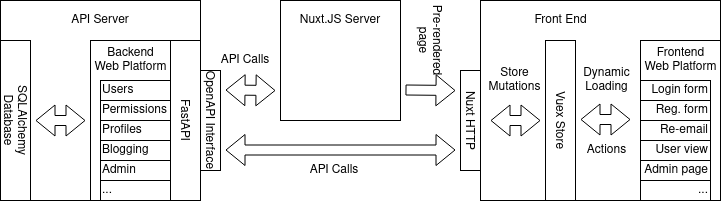

The diagram above was exported from draw.io. Its source (the exported page's mxGraphModel, read from the mxfile embedded in the PNG):
<mxGraphModel dx="1400" dy="784" grid="1" gridSize="10" guides="1" tooltips="1" connect="1" arrows="1" fold="1" page="1" pageScale="1" pageWidth="827" pageHeight="1169" math="0" shadow="0">
  <root>
    <mxCell id="0" />
    <mxCell id="1" parent="0" />
    <mxCell id="OxxmNbKQczkrGN0cfkNp-1" value="" style="rounded=0;whiteSpace=wrap;html=1;strokeColor=none;" vertex="1" parent="1">
      <mxGeometry x="80" y="120" width="720" height="200" as="geometry" />
    </mxCell>
    <mxCell id="6KH2k8TQH7l1zSb0oPUQ-1" value="" style="rounded=0;whiteSpace=wrap;html=1;" parent="1" vertex="1">
      <mxGeometry x="80" y="120" width="200" height="200" as="geometry" />
    </mxCell>
    <mxCell id="6KH2k8TQH7l1zSb0oPUQ-3" value="API Server" style="text;html=1;strokeColor=none;fillColor=none;align=center;verticalAlign=middle;whiteSpace=wrap;rounded=0;" parent="1" vertex="1">
      <mxGeometry x="145" y="130" width="70" height="20" as="geometry" />
    </mxCell>
    <mxCell id="6KH2k8TQH7l1zSb0oPUQ-7" value="" style="rounded=0;whiteSpace=wrap;html=1;" parent="1" vertex="1">
      <mxGeometry x="250" y="160" width="30" height="160" as="geometry" />
    </mxCell>
    <mxCell id="6KH2k8TQH7l1zSb0oPUQ-9" value="" style="rounded=0;whiteSpace=wrap;html=1;" parent="1" vertex="1">
      <mxGeometry x="80" y="160" width="30" height="160" as="geometry" />
    </mxCell>
    <mxCell id="6KH2k8TQH7l1zSb0oPUQ-10" value="SQLAlchemy Database" style="text;html=1;strokeColor=none;fillColor=none;align=center;verticalAlign=middle;whiteSpace=wrap;rounded=0;rotation=90;" parent="1" vertex="1">
      <mxGeometry x="75" y="230" width="40" height="20" as="geometry" />
    </mxCell>
    <mxCell id="6KH2k8TQH7l1zSb0oPUQ-11" value="" style="rounded=0;whiteSpace=wrap;html=1;" parent="1" vertex="1">
      <mxGeometry x="170" y="160" width="80" height="160" as="geometry" />
    </mxCell>
    <mxCell id="6KH2k8TQH7l1zSb0oPUQ-12" value="FastAPI" style="text;html=1;strokeColor=none;fillColor=none;align=center;verticalAlign=middle;whiteSpace=wrap;rounded=0;rotation=90;" parent="1" vertex="1">
      <mxGeometry x="245" y="230" width="40" height="20" as="geometry" />
    </mxCell>
    <mxCell id="6KH2k8TQH7l1zSb0oPUQ-15" value="Backend Web Platform" style="text;html=1;strokeColor=none;fillColor=none;align=center;verticalAlign=middle;whiteSpace=wrap;rounded=0;" parent="1" vertex="1">
      <mxGeometry x="172.5" y="170" width="75" height="20" as="geometry" />
    </mxCell>
    <mxCell id="6KH2k8TQH7l1zSb0oPUQ-17" value="" style="shape=flexArrow;endArrow=classic;startArrow=classic;html=1;" parent="1" edge="1">
      <mxGeometry width="50" height="50" relative="1" as="geometry">
        <mxPoint x="115" y="240" as="sourcePoint" />
        <mxPoint x="165" y="240" as="targetPoint" />
      </mxGeometry>
    </mxCell>
    <mxCell id="6KH2k8TQH7l1zSb0oPUQ-18" value="&lt;div align=&quot;left&quot;&gt;Users&lt;/div&gt;" style="rounded=0;whiteSpace=wrap;html=1;align=left;" parent="1" vertex="1">
      <mxGeometry x="180" y="200" width="70" height="20" as="geometry" />
    </mxCell>
    <mxCell id="6KH2k8TQH7l1zSb0oPUQ-19" value="Permissions" style="rounded=0;whiteSpace=wrap;html=1;align=left;" parent="1" vertex="1">
      <mxGeometry x="180" y="220" width="70" height="20" as="geometry" />
    </mxCell>
    <mxCell id="6KH2k8TQH7l1zSb0oPUQ-20" value="Profiles" style="rounded=0;whiteSpace=wrap;html=1;align=left;" parent="1" vertex="1">
      <mxGeometry x="180" y="240" width="70" height="20" as="geometry" />
    </mxCell>
    <mxCell id="6KH2k8TQH7l1zSb0oPUQ-21" value="Blogging" style="rounded=0;whiteSpace=wrap;html=1;align=left;" parent="1" vertex="1">
      <mxGeometry x="180" y="260" width="70" height="20" as="geometry" />
    </mxCell>
    <mxCell id="6KH2k8TQH7l1zSb0oPUQ-22" value="Admin" style="rounded=0;whiteSpace=wrap;html=1;align=left;" parent="1" vertex="1">
      <mxGeometry x="180" y="280" width="70" height="20" as="geometry" />
    </mxCell>
    <mxCell id="6KH2k8TQH7l1zSb0oPUQ-23" value="..." style="rounded=0;whiteSpace=wrap;html=1;align=left;" parent="1" vertex="1">
      <mxGeometry x="180" y="300" width="70" height="20" as="geometry" />
    </mxCell>
    <mxCell id="6KH2k8TQH7l1zSb0oPUQ-25" value="" style="shape=flexArrow;endArrow=classic;startArrow=classic;html=1;" parent="1" edge="1">
      <mxGeometry width="50" height="50" relative="1" as="geometry">
        <mxPoint x="305" y="209.5" as="sourcePoint" />
        <mxPoint x="355" y="210" as="targetPoint" />
      </mxGeometry>
    </mxCell>
    <mxCell id="6KH2k8TQH7l1zSb0oPUQ-27" value="" style="rounded=0;whiteSpace=wrap;html=1;" parent="1" vertex="1">
      <mxGeometry x="280" y="190" width="20" height="100" as="geometry" />
    </mxCell>
    <mxCell id="6KH2k8TQH7l1zSb0oPUQ-28" value="&lt;div&gt;OpenAPI Interface&lt;/div&gt;" style="text;html=1;strokeColor=none;fillColor=none;align=center;verticalAlign=middle;whiteSpace=wrap;rounded=0;rotation=90;" parent="1" vertex="1">
      <mxGeometry x="235" y="230" width="110" height="20" as="geometry" />
    </mxCell>
    <mxCell id="6KH2k8TQH7l1zSb0oPUQ-29" value="" style="rounded=0;whiteSpace=wrap;html=1;" parent="1" vertex="1">
      <mxGeometry x="360" y="120" width="120" height="120" as="geometry" />
    </mxCell>
    <mxCell id="6KH2k8TQH7l1zSb0oPUQ-30" value="Nuxt.JS Server" style="text;html=1;strokeColor=none;fillColor=none;align=center;verticalAlign=middle;whiteSpace=wrap;rounded=0;" parent="1" vertex="1">
      <mxGeometry x="375" y="130" width="90" height="20" as="geometry" />
    </mxCell>
    <mxCell id="6KH2k8TQH7l1zSb0oPUQ-32" value="" style="shape=flexArrow;endArrow=classic;startArrow=none;html=1;startFill=0;" parent="1" edge="1">
      <mxGeometry width="50" height="50" relative="1" as="geometry">
        <mxPoint x="485" y="209.5" as="sourcePoint" />
        <mxPoint x="535" y="210" as="targetPoint" />
      </mxGeometry>
    </mxCell>
    <mxCell id="6KH2k8TQH7l1zSb0oPUQ-33" value="&lt;div&gt;Pre-rendered page&lt;/div&gt;" style="text;html=1;strokeColor=none;fillColor=none;align=center;verticalAlign=middle;whiteSpace=wrap;rounded=0;rotation=90;" parent="1" vertex="1">
      <mxGeometry x="470" y="150" width="80" height="20" as="geometry" />
    </mxCell>
    <mxCell id="6KH2k8TQH7l1zSb0oPUQ-35" value="" style="shape=flexArrow;endArrow=classic;startArrow=classic;html=1;" parent="1" edge="1">
      <mxGeometry width="50" height="50" relative="1" as="geometry">
        <mxPoint x="305" y="269.5" as="sourcePoint" />
        <mxPoint x="535" y="269.5" as="targetPoint" />
      </mxGeometry>
    </mxCell>
    <mxCell id="6KH2k8TQH7l1zSb0oPUQ-36" value="API Calls" style="text;html=1;strokeColor=none;fillColor=none;align=center;verticalAlign=middle;whiteSpace=wrap;rounded=0;" parent="1" vertex="1">
      <mxGeometry x="374" y="280" width="80" height="20" as="geometry" />
    </mxCell>
    <mxCell id="6KH2k8TQH7l1zSb0oPUQ-37" value="API Calls" style="text;html=1;strokeColor=none;fillColor=none;align=center;verticalAlign=middle;whiteSpace=wrap;rounded=0;" parent="1" vertex="1">
      <mxGeometry x="285" y="170" width="80" height="20" as="geometry" />
    </mxCell>
    <mxCell id="ktie3Z6R5vye2ELSGWST-2" value="" style="rounded=0;whiteSpace=wrap;html=1;" parent="1" vertex="1">
      <mxGeometry x="560" y="120" width="240" height="200" as="geometry" />
    </mxCell>
    <mxCell id="6KH2k8TQH7l1zSb0oPUQ-6" value="&lt;div&gt;Front End&lt;/div&gt;" style="text;html=1;strokeColor=none;fillColor=none;align=center;verticalAlign=middle;whiteSpace=wrap;rounded=0;" parent="1" vertex="1">
      <mxGeometry x="592.5" y="130" width="95" height="20" as="geometry" />
    </mxCell>
    <mxCell id="ktie3Z6R5vye2ELSGWST-3" value="" style="rounded=0;whiteSpace=wrap;html=1;" parent="1" vertex="1">
      <mxGeometry x="625" y="160" width="30" height="160" as="geometry" />
    </mxCell>
    <mxCell id="ktie3Z6R5vye2ELSGWST-4" value="Vuex Store" style="text;html=1;strokeColor=none;fillColor=none;align=center;verticalAlign=middle;whiteSpace=wrap;rounded=0;rotation=90;" parent="1" vertex="1">
      <mxGeometry x="600" y="230" width="80" height="20" as="geometry" />
    </mxCell>
    <mxCell id="ktie3Z6R5vye2ELSGWST-7" value="" style="rounded=0;whiteSpace=wrap;html=1;" parent="1" vertex="1">
      <mxGeometry x="540" y="190" width="20" height="100" as="geometry" />
    </mxCell>
    <mxCell id="ktie3Z6R5vye2ELSGWST-5" value="&lt;div&gt;Nuxt HTTP&lt;/div&gt;" style="text;html=1;strokeColor=none;fillColor=none;align=center;verticalAlign=middle;whiteSpace=wrap;rounded=0;rotation=90;" parent="1" vertex="1">
      <mxGeometry x="517.5" y="230" width="65" height="20" as="geometry" />
    </mxCell>
    <mxCell id="ktie3Z6R5vye2ELSGWST-8" value="" style="shape=flexArrow;endArrow=classic;startArrow=classic;html=1;" parent="1" edge="1">
      <mxGeometry width="50" height="50" relative="1" as="geometry">
        <mxPoint x="570" y="240" as="sourcePoint" />
        <mxPoint x="620" y="240" as="targetPoint" />
      </mxGeometry>
    </mxCell>
    <mxCell id="ktie3Z6R5vye2ELSGWST-9" value="&lt;div&gt;Store Mutations&lt;/div&gt;" style="text;html=1;strokeColor=none;fillColor=none;align=center;verticalAlign=middle;whiteSpace=wrap;rounded=0;rotation=0;" parent="1" vertex="1">
      <mxGeometry x="562.5" y="190" width="62.5" height="20" as="geometry" />
    </mxCell>
    <mxCell id="ktie3Z6R5vye2ELSGWST-10" value="" style="shape=flexArrow;endArrow=classic;startArrow=classic;html=1;" parent="1" edge="1">
      <mxGeometry width="50" height="50" relative="1" as="geometry">
        <mxPoint x="660" y="239" as="sourcePoint" />
        <mxPoint x="710" y="239" as="targetPoint" />
      </mxGeometry>
    </mxCell>
    <mxCell id="ktie3Z6R5vye2ELSGWST-11" value="Dynamic Loading" style="text;html=1;strokeColor=none;fillColor=none;align=center;verticalAlign=middle;whiteSpace=wrap;rounded=0;rotation=0;" parent="1" vertex="1">
      <mxGeometry x="655" y="190" width="62.5" height="20" as="geometry" />
    </mxCell>
    <mxCell id="ktie3Z6R5vye2ELSGWST-12" value="Actions" style="text;html=1;strokeColor=none;fillColor=none;align=center;verticalAlign=middle;whiteSpace=wrap;rounded=0;rotation=0;" parent="1" vertex="1">
      <mxGeometry x="655" y="260" width="62.5" height="20" as="geometry" />
    </mxCell>
    <mxCell id="ktie3Z6R5vye2ELSGWST-13" value="" style="rounded=0;whiteSpace=wrap;html=1;" parent="1" vertex="1">
      <mxGeometry x="720" y="160" width="80" height="160" as="geometry" />
    </mxCell>
    <mxCell id="ktie3Z6R5vye2ELSGWST-14" value="Frontend Web Platform" style="text;html=1;strokeColor=none;fillColor=none;align=center;verticalAlign=middle;whiteSpace=wrap;rounded=0;" parent="1" vertex="1">
      <mxGeometry x="722.5" y="170" width="75" height="20" as="geometry" />
    </mxCell>
    <mxCell id="ktie3Z6R5vye2ELSGWST-15" value="Login form" style="rounded=0;whiteSpace=wrap;html=1;align=right;" parent="1" vertex="1">
      <mxGeometry x="720" y="200" width="70" height="20" as="geometry" />
    </mxCell>
    <mxCell id="ktie3Z6R5vye2ELSGWST-16" value="&lt;div&gt;Reg. form&lt;br&gt;&lt;/div&gt;" style="rounded=0;whiteSpace=wrap;html=1;align=right;" parent="1" vertex="1">
      <mxGeometry x="720" y="220" width="70" height="20" as="geometry" />
    </mxCell>
    <mxCell id="ktie3Z6R5vye2ELSGWST-17" value="Re-email" style="rounded=0;whiteSpace=wrap;html=1;align=right;" parent="1" vertex="1">
      <mxGeometry x="720" y="240" width="70" height="20" as="geometry" />
    </mxCell>
    <mxCell id="ktie3Z6R5vye2ELSGWST-18" value="User view" style="rounded=0;whiteSpace=wrap;html=1;align=right;" parent="1" vertex="1">
      <mxGeometry x="720" y="260" width="70" height="20" as="geometry" />
    </mxCell>
    <mxCell id="ktie3Z6R5vye2ELSGWST-19" value="Admin page" style="rounded=0;whiteSpace=wrap;html=1;align=right;" parent="1" vertex="1">
      <mxGeometry x="720" y="280" width="70" height="20" as="geometry" />
    </mxCell>
    <mxCell id="ktie3Z6R5vye2ELSGWST-20" value="&lt;div&gt;...&lt;/div&gt;" style="rounded=0;whiteSpace=wrap;html=1;align=right;" parent="1" vertex="1">
      <mxGeometry x="720" y="300" width="70" height="20" as="geometry" />
    </mxCell>
  </root>
</mxGraphModel>